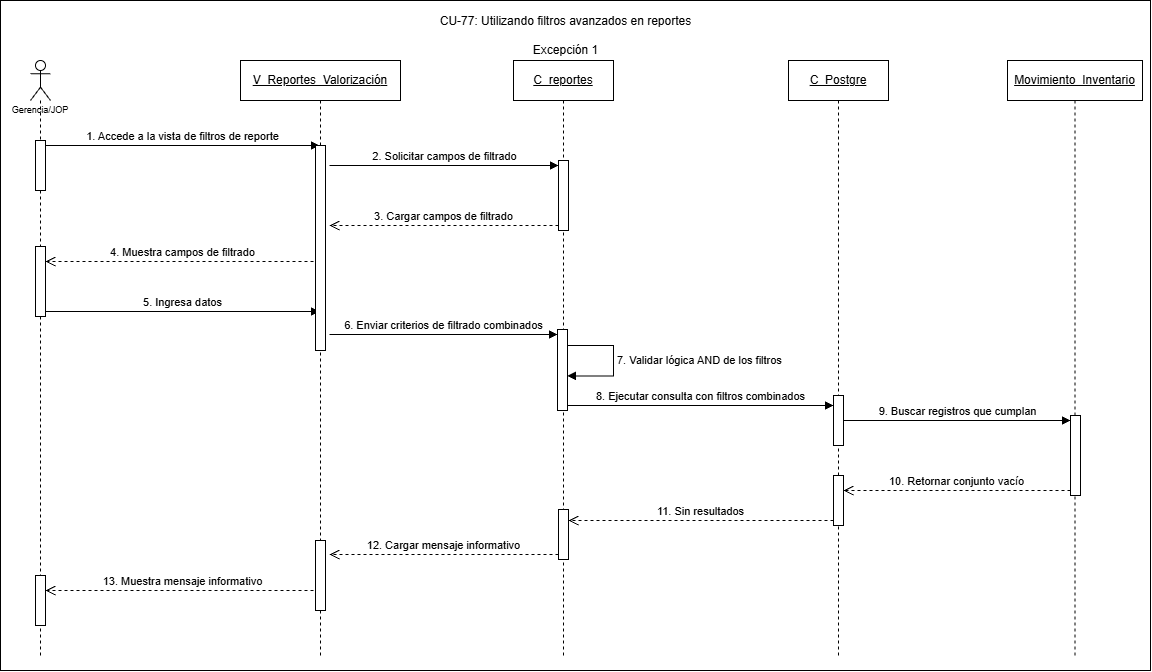

The diagram above was exported from draw.io. Its source (the exported page's mxGraphModel, read from the mxfile embedded in the PNG):
<mxGraphModel dx="1600" dy="757" grid="1" gridSize="10" guides="1" tooltips="1" connect="1" arrows="1" fold="1" page="1" pageScale="1" pageWidth="827" pageHeight="1169" math="0" shadow="0">
  <root>
    <mxCell id="eTGvz2TrFAM213ZGwH8M-0" />
    <mxCell id="eTGvz2TrFAM213ZGwH8M-1" parent="eTGvz2TrFAM213ZGwH8M-0" />
    <mxCell id="eTGvz2TrFAM213ZGwH8M-2" parent="eTGvz2TrFAM213ZGwH8M-1" style="rounded=0;whiteSpace=wrap;html=1;" value="" vertex="1">
      <mxGeometry height="670" width="1150" x="260" y="300" as="geometry" />
    </mxCell>
    <mxCell id="eTGvz2TrFAM213ZGwH8M-3" parent="eTGvz2TrFAM213ZGwH8M-1" style="shape=umlLifeline;perimeter=lifelinePerimeter;whiteSpace=wrap;html=1;container=1;dropTarget=0;collapsible=0;recursiveResize=0;outlineConnect=0;portConstraint=eastwest;newEdgeStyle={&quot;curved&quot;:0,&quot;rounded&quot;:0};participant=umlActor;align=center;" value="&lt;p&gt;&lt;font style=&quot;font-size: 9px;&quot; face=&quot;Helvetica&quot;&gt;&lt;br&gt;&lt;br&gt;&lt;br&gt;&lt;br&gt;Gerencia/JOP&lt;/font&gt;&lt;/p&gt;" vertex="1">
      <mxGeometry height="595" width="20" x="290" y="360" as="geometry" />
    </mxCell>
    <mxCell id="eTGvz2TrFAM213ZGwH8M-4" parent="eTGvz2TrFAM213ZGwH8M-3" style="html=1;points=[[0,0,0,0,5],[0,1,0,0,-5],[1,0,0,0,5],[1,1,0,0,-5]];perimeter=orthogonalPerimeter;outlineConnect=0;targetShapes=umlLifeline;portConstraint=eastwest;newEdgeStyle={&quot;curved&quot;:0,&quot;rounded&quot;:0};" value="" vertex="1">
      <mxGeometry height="50" width="10" x="5" y="80" as="geometry" />
    </mxCell>
    <mxCell id="eTGvz2TrFAM213ZGwH8M-5" parent="eTGvz2TrFAM213ZGwH8M-3" style="html=1;points=[[0,0,0,0,5],[0,1,0,0,-5],[1,0,0,0,5],[1,1,0,0,-5]];perimeter=orthogonalPerimeter;outlineConnect=0;targetShapes=umlLifeline;portConstraint=eastwest;newEdgeStyle={&quot;curved&quot;:0,&quot;rounded&quot;:0};" value="" vertex="1">
      <mxGeometry height="70" width="10" x="5" y="186" as="geometry" />
    </mxCell>
    <mxCell id="eTGvz2TrFAM213ZGwH8M-6" parent="eTGvz2TrFAM213ZGwH8M-3" style="html=1;points=[[0,0,0,0,5],[0,1,0,0,-5],[1,0,0,0,5],[1,1,0,0,-5]];perimeter=orthogonalPerimeter;outlineConnect=0;targetShapes=umlLifeline;portConstraint=eastwest;newEdgeStyle={&quot;curved&quot;:0,&quot;rounded&quot;:0};" value="" vertex="1">
      <mxGeometry height="50" width="10" x="5" y="515" as="geometry" />
    </mxCell>
    <mxCell id="eTGvz2TrFAM213ZGwH8M-7" edge="1" parent="eTGvz2TrFAM213ZGwH8M-1" style="html=1;verticalAlign=bottom;endArrow=open;dashed=1;endSize=8;curved=0;rounded=0;exitX=0;exitY=1;exitDx=0;exitDy=-5;exitPerimeter=0;" target="eTGvz2TrFAM213ZGwH8M-6" value="13. Muestra mensaje informativo">
      <mxGeometry relative="1" as="geometry">
        <mxPoint x="579" y="890" as="sourcePoint" />
        <mxPoint x="126" y="955" as="targetPoint" />
      </mxGeometry>
    </mxCell>
    <mxCell id="eTGvz2TrFAM213ZGwH8M-8" parent="eTGvz2TrFAM213ZGwH8M-1" style="shape=umlLifeline;perimeter=lifelinePerimeter;whiteSpace=wrap;html=1;container=1;dropTarget=0;collapsible=0;recursiveResize=0;outlineConnect=0;portConstraint=eastwest;newEdgeStyle={&quot;curved&quot;:0,&quot;rounded&quot;:0};" value="&lt;u&gt;C_reportes&lt;/u&gt;" vertex="1">
      <mxGeometry height="595" width="100" x="773" y="360" as="geometry" />
    </mxCell>
    <mxCell id="eTGvz2TrFAM213ZGwH8M-9" parent="eTGvz2TrFAM213ZGwH8M-8" style="html=1;points=[[0,0,0,0,5],[0,1,0,0,-5],[1,0,0,0,5],[1,1,0,0,-5]];perimeter=orthogonalPerimeter;outlineConnect=0;targetShapes=umlLifeline;portConstraint=eastwest;newEdgeStyle={&quot;curved&quot;:0,&quot;rounded&quot;:0};" value="" vertex="1">
      <mxGeometry height="70" width="10" x="45" y="100" as="geometry" />
    </mxCell>
    <mxCell id="eTGvz2TrFAM213ZGwH8M-10" parent="eTGvz2TrFAM213ZGwH8M-8" style="html=1;points=[[0,0,0,0,5],[0,1,0,0,-5],[1,0,0,0,5],[1,1,0,0,-5]];perimeter=orthogonalPerimeter;outlineConnect=0;targetShapes=umlLifeline;portConstraint=eastwest;newEdgeStyle={&quot;curved&quot;:0,&quot;rounded&quot;:0};" value="" vertex="1">
      <mxGeometry height="81" width="10" x="44" y="269" as="geometry" />
    </mxCell>
    <mxCell id="eTGvz2TrFAM213ZGwH8M-11" edge="1" parent="eTGvz2TrFAM213ZGwH8M-8" source="eTGvz2TrFAM213ZGwH8M-10" style="html=1;align=left;spacingLeft=2;endArrow=block;rounded=0;edgeStyle=orthogonalEdgeStyle;curved=0;rounded=0;innerLoopWaypoints=1;" target="eTGvz2TrFAM213ZGwH8M-10" value="7. Validar lógica AND de los filtros">
      <mxGeometry relative="1" as="geometry">
        <Array as="points">
          <mxPoint x="99.99000000000001" y="285.08" />
          <mxPoint x="99.99000000000001" y="315.4" />
        </Array>
        <mxPoint x="56.99000000000001" y="285.0499999999999" as="sourcePoint" />
        <mxPoint x="56.99000000000001" y="315.37" as="targetPoint" />
      </mxGeometry>
    </mxCell>
    <mxCell id="eTGvz2TrFAM213ZGwH8M-12" parent="eTGvz2TrFAM213ZGwH8M-8" style="html=1;points=[[0,0,0,0,5],[0,1,0,0,-5],[1,0,0,0,5],[1,1,0,0,-5]];perimeter=orthogonalPerimeter;outlineConnect=0;targetShapes=umlLifeline;portConstraint=eastwest;newEdgeStyle={&quot;curved&quot;:0,&quot;rounded&quot;:0};" value="" vertex="1">
      <mxGeometry height="50" width="10" x="45" y="449" as="geometry" />
    </mxCell>
    <mxCell id="eTGvz2TrFAM213ZGwH8M-13" parent="eTGvz2TrFAM213ZGwH8M-1" style="shape=umlLifeline;perimeter=lifelinePerimeter;whiteSpace=wrap;html=1;container=1;dropTarget=0;collapsible=0;recursiveResize=0;outlineConnect=0;portConstraint=eastwest;newEdgeStyle={&quot;curved&quot;:0,&quot;rounded&quot;:0};" value="&lt;u&gt;C_Postgre&lt;/u&gt;" vertex="1">
      <mxGeometry height="595" width="100" x="1048" y="360" as="geometry" />
    </mxCell>
    <mxCell id="eTGvz2TrFAM213ZGwH8M-14" parent="eTGvz2TrFAM213ZGwH8M-13" style="html=1;points=[[0,0,0,0,5],[0,1,0,0,-5],[1,0,0,0,5],[1,1,0,0,-5]];perimeter=orthogonalPerimeter;outlineConnect=0;targetShapes=umlLifeline;portConstraint=eastwest;newEdgeStyle={&quot;curved&quot;:0,&quot;rounded&quot;:0};" value="" vertex="1">
      <mxGeometry height="50" width="10" x="45" y="335" as="geometry" />
    </mxCell>
    <mxCell id="eTGvz2TrFAM213ZGwH8M-15" parent="eTGvz2TrFAM213ZGwH8M-13" style="html=1;points=[[0,0,0,0,5],[0,1,0,0,-5],[1,0,0,0,5],[1,1,0,0,-5]];perimeter=orthogonalPerimeter;outlineConnect=0;targetShapes=umlLifeline;portConstraint=eastwest;newEdgeStyle={&quot;curved&quot;:0,&quot;rounded&quot;:0};" value="" vertex="1">
      <mxGeometry height="50" width="10" x="45" y="415" as="geometry" />
    </mxCell>
    <mxCell id="eTGvz2TrFAM213ZGwH8M-16" parent="eTGvz2TrFAM213ZGwH8M-1" style="shape=umlLifeline;perimeter=lifelinePerimeter;whiteSpace=wrap;html=1;container=1;dropTarget=0;collapsible=0;recursiveResize=0;outlineConnect=0;portConstraint=eastwest;newEdgeStyle={&quot;curved&quot;:0,&quot;rounded&quot;:0};" value="&lt;u&gt;Movimiento_Inventario&lt;/u&gt;" vertex="1">
      <mxGeometry height="595" width="135" x="1267" y="360" as="geometry" />
    </mxCell>
    <mxCell id="eTGvz2TrFAM213ZGwH8M-17" parent="eTGvz2TrFAM213ZGwH8M-16" style="html=1;points=[[0,0,0,0,5],[0,1,0,0,-5],[1,0,0,0,5],[1,1,0,0,-5]];perimeter=orthogonalPerimeter;outlineConnect=0;targetShapes=umlLifeline;portConstraint=eastwest;newEdgeStyle={&quot;curved&quot;:0,&quot;rounded&quot;:0};" value="" vertex="1">
      <mxGeometry height="80" width="10" x="63" y="355" as="geometry" />
    </mxCell>
    <mxCell id="eTGvz2TrFAM213ZGwH8M-18" edge="1" parent="eTGvz2TrFAM213ZGwH8M-1" source="eTGvz2TrFAM213ZGwH8M-4" style="html=1;verticalAlign=bottom;endArrow=block;curved=0;rounded=0;entryX=0;entryY=0;entryDx=0;entryDy=5;exitX=1;exitY=0;exitDx=0;exitDy=5;exitPerimeter=0;" value="1. Accede a la vista de filtros de reporte">
      <mxGeometry relative="1" as="geometry">
        <mxPoint x="395" y="445" as="sourcePoint" />
        <mxPoint x="579" y="445" as="targetPoint" />
      </mxGeometry>
    </mxCell>
    <mxCell id="eTGvz2TrFAM213ZGwH8M-19" edge="1" parent="eTGvz2TrFAM213ZGwH8M-1" style="html=1;verticalAlign=bottom;endArrow=block;curved=0;rounded=0;entryX=0;entryY=0;entryDx=0;entryDy=5;" target="eTGvz2TrFAM213ZGwH8M-9" value="2. Solicitar campos de filtrado">
      <mxGeometry relative="1" as="geometry">
        <mxPoint x="589" y="465" as="sourcePoint" />
      </mxGeometry>
    </mxCell>
    <mxCell id="eTGvz2TrFAM213ZGwH8M-20" edge="1" parent="eTGvz2TrFAM213ZGwH8M-1" style="html=1;verticalAlign=bottom;endArrow=open;dashed=1;endSize=8;curved=0;rounded=0;exitX=0;exitY=1;exitDx=0;exitDy=-5;exitPerimeter=0;" target="eTGvz2TrFAM213ZGwH8M-5" value="4. Muestra campos de filtrado">
      <mxGeometry relative="1" as="geometry">
        <mxPoint x="579" y="561" as="sourcePoint" />
        <mxPoint x="544" y="831" as="targetPoint" />
      </mxGeometry>
    </mxCell>
    <mxCell id="eTGvz2TrFAM213ZGwH8M-21" parent="eTGvz2TrFAM213ZGwH8M-1" style="text;html=1;whiteSpace=wrap;strokeColor=none;fillColor=none;align=center;verticalAlign=middle;rounded=0;" value="CU-77: Utilizando filtros avanzados en reportes&lt;div&gt;&lt;br&gt;&lt;/div&gt;&lt;div&gt;Excepción 1&lt;/div&gt;" vertex="1">
      <mxGeometry height="30" width="335" x="657.5" y="320" as="geometry" />
    </mxCell>
    <mxCell id="eTGvz2TrFAM213ZGwH8M-22" edge="1" parent="eTGvz2TrFAM213ZGwH8M-1" source="eTGvz2TrFAM213ZGwH8M-9" style="html=1;verticalAlign=bottom;endArrow=open;dashed=1;endSize=8;curved=0;rounded=0;exitX=0;exitY=1;exitDx=0;exitDy=-5;exitPerimeter=0;" value="3. Cargar campos de filtrado">
      <mxGeometry relative="1" as="geometry">
        <mxPoint x="913.0000000000002" y="990" as="sourcePoint" />
        <mxPoint x="589" y="525" as="targetPoint" />
      </mxGeometry>
    </mxCell>
    <mxCell id="eTGvz2TrFAM213ZGwH8M-23" edge="1" parent="eTGvz2TrFAM213ZGwH8M-1" source="eTGvz2TrFAM213ZGwH8M-5" style="html=1;verticalAlign=bottom;endArrow=block;curved=0;rounded=0;entryX=0;entryY=0;entryDx=0;entryDy=5;exitX=1;exitY=1;exitDx=0;exitDy=-5;exitPerimeter=0;" value="5. Ingresa datos">
      <mxGeometry relative="1" as="geometry">
        <mxPoint x="544" y="611" as="sourcePoint" />
        <mxPoint x="579" y="611" as="targetPoint" />
      </mxGeometry>
    </mxCell>
    <mxCell id="eTGvz2TrFAM213ZGwH8M-24" edge="1" parent="eTGvz2TrFAM213ZGwH8M-1" style="html=1;verticalAlign=bottom;endArrow=block;curved=0;rounded=0;entryX=0;entryY=0;entryDx=0;entryDy=5;" target="eTGvz2TrFAM213ZGwH8M-10" value="6. Enviar criterios de filtrado combinados">
      <mxGeometry relative="1" as="geometry">
        <mxPoint x="589" y="634" as="sourcePoint" />
      </mxGeometry>
    </mxCell>
    <mxCell id="eTGvz2TrFAM213ZGwH8M-25" edge="1" parent="eTGvz2TrFAM213ZGwH8M-1" source="eTGvz2TrFAM213ZGwH8M-10" style="html=1;verticalAlign=bottom;endArrow=block;curved=0;rounded=0;exitX=1;exitY=1;exitDx=0;exitDy=-5;exitPerimeter=0;" target="eTGvz2TrFAM213ZGwH8M-14" value="8. Ejecutar consulta con filtros combinados">
      <mxGeometry relative="1" as="geometry">
        <mxPoint x="1103" y="674" as="sourcePoint" />
        <mxPoint x="1044" y="695" as="targetPoint" />
      </mxGeometry>
    </mxCell>
    <mxCell id="eTGvz2TrFAM213ZGwH8M-26" edge="1" parent="eTGvz2TrFAM213ZGwH8M-1" source="eTGvz2TrFAM213ZGwH8M-15" style="html=1;verticalAlign=bottom;endArrow=open;dashed=1;endSize=8;curved=0;rounded=0;exitX=0;exitY=1;exitDx=0;exitDy=-5;exitPerimeter=0;" target="eTGvz2TrFAM213ZGwH8M-12" value="11. Sin resultados">
      <mxGeometry relative="1" as="geometry">
        <mxPoint x="823.9300000000001" y="900.55" as="sourcePoint" />
        <mxPoint x="694" y="895" as="targetPoint" />
      </mxGeometry>
    </mxCell>
    <mxCell id="eTGvz2TrFAM213ZGwH8M-27" edge="1" parent="eTGvz2TrFAM213ZGwH8M-1" source="eTGvz2TrFAM213ZGwH8M-12" style="html=1;verticalAlign=bottom;endArrow=open;dashed=1;endSize=8;curved=0;rounded=0;exitX=0;exitY=1;exitDx=0;exitDy=-5;exitPerimeter=0;" value="12. Cargar mensaje informativo">
      <mxGeometry relative="1" as="geometry">
        <mxPoint x="549" y="975" as="sourcePoint" />
        <mxPoint x="589" y="854" as="targetPoint" />
      </mxGeometry>
    </mxCell>
    <mxCell id="eTGvz2TrFAM213ZGwH8M-28" edge="1" parent="eTGvz2TrFAM213ZGwH8M-1" source="eTGvz2TrFAM213ZGwH8M-14" style="html=1;verticalAlign=bottom;endArrow=block;curved=0;rounded=0;entryX=0;entryY=0;entryDx=0;entryDy=5;" target="eTGvz2TrFAM213ZGwH8M-17" value="9. Buscar registros que cumplan">
      <mxGeometry relative="1" as="geometry">
        <mxPoint x="1260" y="720" as="sourcePoint" />
      </mxGeometry>
    </mxCell>
    <mxCell id="eTGvz2TrFAM213ZGwH8M-29" edge="1" parent="eTGvz2TrFAM213ZGwH8M-1" source="eTGvz2TrFAM213ZGwH8M-17" style="html=1;verticalAlign=bottom;endArrow=open;dashed=1;endSize=8;curved=0;rounded=0;exitX=0;exitY=1;exitDx=0;exitDy=-5;" target="eTGvz2TrFAM213ZGwH8M-15" value="10. Retornar conjunto vacío">
      <mxGeometry relative="1" as="geometry">
        <mxPoint x="1260" y="790" as="targetPoint" />
      </mxGeometry>
    </mxCell>
    <mxCell id="wpDucD3AmhOEEF90eVOO-0" parent="eTGvz2TrFAM213ZGwH8M-1" style="shape=umlLifeline;perimeter=lifelinePerimeter;whiteSpace=wrap;html=1;container=1;dropTarget=0;collapsible=0;recursiveResize=0;outlineConnect=0;portConstraint=eastwest;newEdgeStyle={&quot;curved&quot;:0,&quot;rounded&quot;:0};" value="&lt;u&gt;V_Reportes_Valorizació&lt;/u&gt;&lt;u&gt;n&lt;/u&gt;" vertex="1">
      <mxGeometry height="595" width="160" x="500" y="360" as="geometry" />
    </mxCell>
    <mxCell id="wpDucD3AmhOEEF90eVOO-1" parent="wpDucD3AmhOEEF90eVOO-0" style="html=1;points=[[0,0,0,0,5],[0,1,0,0,-5],[1,0,0,0,5],[1,1,0,0,-5]];perimeter=orthogonalPerimeter;outlineConnect=0;targetShapes=umlLifeline;portConstraint=eastwest;newEdgeStyle={&quot;curved&quot;:0,&quot;rounded&quot;:0};" value="" vertex="1">
      <mxGeometry height="205" width="10" x="75" y="85" as="geometry" />
    </mxCell>
    <mxCell id="wpDucD3AmhOEEF90eVOO-2" parent="wpDucD3AmhOEEF90eVOO-0" style="html=1;points=[[0,0,0,0,5],[0,1,0,0,-5],[1,0,0,0,5],[1,1,0,0,-5]];perimeter=orthogonalPerimeter;outlineConnect=0;targetShapes=umlLifeline;portConstraint=eastwest;newEdgeStyle={&quot;curved&quot;:0,&quot;rounded&quot;:0};" value="" vertex="1">
      <mxGeometry height="70" width="10" x="75" y="480" as="geometry" />
    </mxCell>
  </root>
</mxGraphModel>